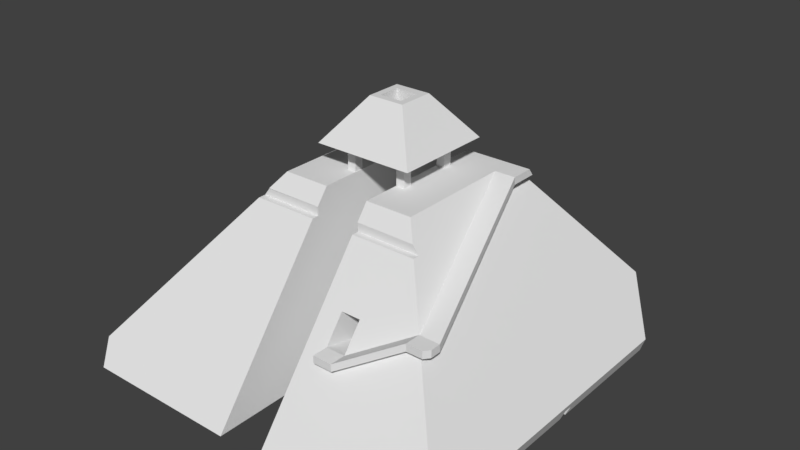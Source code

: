 # Source: pyramid_3.blend  (saved by Blender 2.77.0; exported with 4.5.12 LTS)
import bpy
from mathutils import Matrix  # noqa: F401  (used for matrix-valued properties, if any)

bpy.ops.wm.read_factory_settings(use_empty=True)
scene = bpy.context.scene
scene.name = 'Scene'

# ---- collections
col_collection_1 = bpy.data.collections.new('Collection 1'); scene.collection.children.link(col_collection_1)

# ---- node groups
ng_auto_smooth = bpy.data.node_groups.new('Auto Smooth', 'GeometryNodeTree')
_s = ng_auto_smooth.interface.new_socket(name='Geometry', in_out='OUTPUT', socket_type='NodeSocketGeometry')
_s = ng_auto_smooth.interface.new_socket(name='Geometry', in_out='INPUT', socket_type='NodeSocketGeometry')
_s = ng_auto_smooth.interface.new_socket(name='Angle', in_out='INPUT', socket_type='NodeSocketFloat')
_s.subtype = 'ANGLE'
_s.min_value = 0.0
_s.max_value = 3.142
ng_auto_smooth.is_modifier = True
_N = ng_auto_smooth.nodes; _L = ng_auto_smooth.links
n0 = _N.new('NodeGroupOutput'); n0.name = 'Group Output'; n0.location = (480, -100)
n1 = _N.new('NodeGroupInput'); n1.name = 'Group Input'; n1.location = (-420, -300)
n2 = _N.new('NodeGroupInput'); n2.name = 'Group Input.001'; n2.location = (-60, -100)
n3 = _N.new('GeometryNodeSetShadeSmooth'); n3.name = 'Set Shade Smooth'; n3.location = (120, -100)
n3.domain = 'EDGE'
n4 = _N.new('GeometryNodeSetShadeSmooth'); n4.name = 'Set Shade Smooth.001'; n4.location = (300, -100)
n5 = _N.new('GeometryNodeInputMeshEdgeAngle'); n5.name = 'Edge Angle'; n5.location = (-420, -220)
n6 = _N.new('GeometryNodeInputEdgeSmooth'); n6.name = 'Is Edge Smooth'; n6.location = (-60, -160)
n7 = _N.new('GeometryNodeInputShadeSmooth'); n7.name = 'Is Face Smooth'; n7.location = (-240, -340)
n8 = _N.new('FunctionNodeBooleanMath'); n8.name = 'Boolean Math'; n8.location = (-60, -220)
n9 = _N.new('FunctionNodeCompare'); n9.name = 'Compare'; n9.location = (-240, -180)
n9.operation = 'LESS_EQUAL'
_L.new(n5.outputs[0], n9.inputs[0])
_L.new(n4.outputs[0], n0.inputs[0])
_L.new(n1.outputs[1], n9.inputs[1])
_L.new(n9.outputs[0], n8.inputs[0])
_L.new(n7.outputs[0], n8.inputs[1])
_L.new(n2.outputs[0], n3.inputs[0])
_L.new(n6.outputs[0], n3.inputs[1])
_L.new(n3.outputs[0], n4.inputs[0])
_L.new(n8.outputs[0], n3.inputs[2])
n0.is_active_output = True

# ---- world
world_world = bpy.data.worlds.new('World'); scene.world = world_world
world_world.color = (0.05088, 0.05088, 0.05088)
world_world.use_sun_shadow = False
world_world.sun_shadow_jitter_overblur = 0.0
world_world.cycles.sampling_method = 'MANUAL'

# ---- meshes
me_plane_001 = bpy.data.meshes.new('Plane.001')
me_plane_001.from_pydata([(-0.6045, 0.6129, 2.515), (-0.604, -0.5956, 2.515), (0.6045, -0.595, 2.515), (0.6039, 0.6135, 2.515), (0.843, 0.8527, 2.2), (0.8437, -0.834, 2.2), (-0.8438, 0.852, 2.2), (-0.843, -0.8348, 2.2), (0.2171, -0.208, 3.026), (0.2169, 0.2261, 3.026), (-0.2172, 0.2259, 3.026), (-0.217, -0.2082, 3.026), (-0.2744, 0.8523, 2.2), (-0.2734, -0.8345, 2.2), (0.2731, 0.8524, 2.2), (0.274, -0.8343, 2.2), (0.2721, 2.526, -0.009184), (0.2749, -2.508, -0.009184), (-0.2753, 2.526, -0.009184), (-0.2725, -2.508, -0.009184), (-2.201, -2.509, -0.009184), (-2.317, -2.31, 0.2536), (2.228, -2.507, -0.009184), (2.334, -2.323, 0.2344), (2.332, 1.523, 0.2344), (1.329, 2.527, -0.009184), (2.226, 1.629, -0.009184), (1.922, 1.933, 0.7748), (-1.502, 2.526, -0.009184), (-2.203, 1.822, -0.009184), (-2.009, 2.016, 0.6626), (-2.319, 1.705, 0.2536), (0.2741, -0.9745, 1.908), (0.2741, -1.056, 1.908), (-0.2734, -0.9723, 1.908), (-0.2733, -1.056, 1.908), (-1.064, -0.9677, 1.908), (-1.064, -1.056, 1.908), (1.065, -0.9793, 1.908), (1.065, -1.055, 1.908), (0.2741, -0.9745, 2.012), (-0.2734, -0.9723, 2.012), (-0.9852, -0.9681, 2.012), (0.9888, -0.9789, 2.009), (0.5337, -0.9764, 2.012), (0.2741, -0.9766, 2.012), (-0.2733, -0.9768, 2.012), (-0.9852, -0.9771, 2.012), (0.1372, -0.132, 2.515), (0.1372, -0.132, 3.026), (-0.1387, -0.1305, 2.515), (-0.1387, -0.1305, 3.026), (0.1386, 0.1304, 2.515), (0.1386, 0.1304, 3.026), (-0.1373, 0.1319, 2.515), (-0.1373, 0.1319, 3.026), (0.2736, -0.04215, -0.009184), (-0.2739, -0.03994, -0.009184), (-2.202, -0.02914, -0.009184), (0.2736, -0.04215, 0.1172), (-0.2739, -0.03994, 0.1172), (-2.258, -0.02883, 0.1172), (2.282, -0.05364, 0.1172), (2.227, -0.05334, -0.009184), (0.2735, 0.05687, 0.1172), (-0.2739, 0.05909, 0.1172), (-2.202, 0.06989, -0.009184), (-2.258, 0.07019, 0.1172), (2.282, 0.04539, 0.1172), (0.2735, 0.05687, -0.009184), (-0.2739, 0.05909, -0.009184), (2.227, 0.04569, -0.009184), (0.5454, 2.507, 0.01703), (0.5223, -1.733, 1.014), (0.7802, 2.507, 0.01663), (0.7571, -1.733, 1.014), (0.7784, 2.178, 0.4515), (0.7583, -1.503, 1.317), (0.5436, 2.177, 0.4519), (0.5235, -1.503, 1.317), (1.449, -1.441, 1.394), (0.5212, -1.926, 1.014), (0.756, -1.926, 1.014), (1.448, -1.634, 1.394), (0.5212, -1.926, 0.9254), (0.756, -1.926, 0.9252), (1.448, -1.634, 1.305), (0.5223, -1.727, 0.9254), (0.7571, -1.728, 0.9252), (1.45, -1.436, 1.305), (1.697, -1.443, 1.394), (1.697, -1.437, 1.305), (0.8428, 0.583, 2.2), (0.8475, 0.5882, 2.113), (1.095, 0.5817, 2.2), (1.095, 0.5869, 2.113), (0.9079, 0.9186, 2.113), (1.097, 0.8502, 2.202), (1.097, 0.9173, 2.113), (1.697, -1.567, 1.394), (1.644, -1.635, 1.394), (1.644, -1.635, 1.38), (1.697, -1.567, 1.305), (1.644, -1.635, 1.305), (0.281, -0.3785, 2.173), (0.281, -0.3785, 2.528), (0.281, -0.2718, 2.173), (0.281, -0.2718, 2.528), (0.3878, -0.3785, 2.173), (0.3878, -0.3785, 2.528), (0.3878, -0.2718, 2.173), (0.3878, -0.2718, 2.528), (0.281, 0.2895, 2.173), (0.281, 0.2895, 2.528), (0.281, 0.3962, 2.173), (0.281, 0.3962, 2.528), (0.3878, 0.2895, 2.173), (0.3878, 0.2895, 2.528), (0.3878, 0.3962, 2.173), (0.3878, 0.3962, 2.528), (-0.3875, -0.3785, 2.173), (-0.3875, -0.3785, 2.528), (-0.3875, -0.2718, 2.173), (-0.3875, -0.2718, 2.528), (-0.2808, -0.3785, 2.173), (-0.2808, -0.3785, 2.528), (-0.2808, -0.2718, 2.173), (-0.2808, -0.2718, 2.528), (-0.3875, 0.2895, 2.173), (-0.3875, 0.2895, 2.528), (-0.3875, 0.3962, 2.173), (-0.3875, 0.3962, 2.528), (-0.2808, 0.2895, 2.173), (-0.2808, 0.2895, 2.528), (-0.2808, 0.3962, 2.173), (-0.2808, 0.3962, 2.528)], [], [(2, 1, 50, 48, 52, 3), (2, 8, 11, 1), (0, 10, 9, 3), (3, 9, 8, 2), (1, 11, 10, 0), (5, 4, 14, 15), (10, 11, 51, 55, 53, 9), (13, 7, 47, 46), (14, 4, 27, 25, 74, 76, 78, 16), (16, 25, 26, 71, 69), (13, 12, 6, 7), (16, 69, 64, 59, 56, 17, 33, 32, 40, 45, 15, 14), (18, 12, 13, 46, 41, 34, 35, 19, 57, 60, 65, 70), (21, 37, 36, 42, 47, 7, 6, 30, 31), (20, 21, 31, 29, 66, 67, 61, 58), (23, 39, 77, 75, 73, 33, 17, 22), (26, 24, 23, 22, 63, 62, 68, 71), (24, 26, 25, 27), (27, 4, 5, 43, 38, 39, 23, 24), (30, 6, 12, 18, 28), (28, 18, 70, 66, 29), (31, 30, 28, 29), (44, 40, 32, 38, 43), (41, 42, 36, 34), (42, 41, 46, 47), (40, 44, 45), (43, 5, 15, 45, 44), (37, 21, 20, 19, 35), (38, 32, 33, 39), (34, 36, 37, 35), (55, 54, 52, 53), (9, 53, 49, 51, 11, 8), (3, 52, 54, 50, 1, 0), (49, 48, 50, 51), (53, 52, 48, 49), (51, 50, 54, 55), (63, 22, 17, 56), (61, 60, 57, 58), (59, 62, 63, 56), (57, 19, 20, 58), (68, 64, 69, 71), (65, 67, 66, 70), (62, 59, 64, 68), (60, 61, 67, 65), (75, 74, 72, 73), (79, 78, 76, 77), (25, 16, 78, 72, 74), (73, 72, 78, 79), (77, 76, 74, 75), (39, 33, 73, 79, 77), (75, 82, 83, 80), (75, 73, 81, 82), (82, 85, 86, 83), (82, 81, 84, 85), (85, 88, 89, 86), (85, 84, 87, 88), (89, 91, 102, 103, 86), (86, 103, 101, 100, 83), (83, 100, 99, 90, 80), (90, 94, 92, 80), (89, 93, 95, 91), (94, 97, 4, 92), (93, 96, 98, 95), (98, 96, 4, 97), (90, 99, 102, 91), (91, 95, 94, 90), (94, 95, 98, 97), (73, 87, 84, 81), (101, 103, 102, 99, 100), (105, 107, 106, 104), (107, 111, 110, 106), (111, 109, 108, 110), (109, 105, 104, 108), (104, 106, 110, 108), (109, 111, 107, 105), (113, 115, 114, 112), (115, 119, 118, 114), (119, 117, 116, 118), (117, 113, 112, 116), (112, 114, 118, 116), (117, 119, 115, 113), (121, 123, 122, 120), (123, 127, 126, 122), (127, 125, 124, 126), (125, 121, 120, 124), (120, 122, 126, 124), (125, 127, 123, 121), (129, 131, 130, 128), (131, 135, 134, 130), (135, 133, 132, 134), (133, 129, 128, 132), (128, 130, 134, 132), (133, 135, 131, 129)])
_k = set([(0, 1), (0, 3), (0, 10), (1, 2), (1, 11), (2, 3), (2, 8), (3, 9), (4, 5), (4, 14), (4, 27), (5, 15), (5, 43), (6, 7), (6, 12), (6, 30), (7, 13), (7, 47), (8, 9), (8, 11), (9, 10), (10, 11), (12, 13), (12, 18), (13, 46), (14, 15), (14, 16), (15, 45), (16, 25), (16, 69), (17, 22), (17, 33), (17, 56), (18, 28), (18, 70), (19, 20), (19, 35), (19, 57), (20, 21), (20, 58), (21, 31), (21, 37), (22, 23), (22, 63), (23, 24), (23, 39), (24, 26), (24, 27), (25, 26), (25, 27), (26, 71), (28, 29), (28, 30), (29, 31), (29, 66), (30, 31), (32, 33), (32, 38), (32, 40), (33, 39), (34, 35), (34, 36), (34, 41), (35, 37), (36, 37), (36, 42), (38, 39), (38, 43), (40, 44), (40, 45), (41, 42), (41, 46), (42, 47), (43, 44), (44, 45), (46, 47), (48, 49), (48, 50), (48, 52), (49, 51), (49, 53), (50, 51), (50, 54), (51, 55), (52, 53), (52, 54), (53, 55), (54, 55), (56, 59), (56, 63), (57, 58), (57, 60), (58, 61), (59, 62), (59, 64), (60, 61), (60, 65), (61, 67), (62, 63), (62, 68), (64, 68), (64, 69), (65, 67), (65, 70), (66, 67), (66, 70), (68, 71), (69, 71)])
me_plane_001.attributes.new('sharp_edge', 'BOOLEAN', 'EDGE').data.foreach_set('value', [ (min(e.vertices), max(e.vertices)) in _k for e in me_plane_001.edges])
_uv = me_plane_001.uv_layers.new(name='UVMap')
_uv.uv.foreach_set('vector', [0.3418, 0.5291, 0.3418, 0.5291, 0.3418, 0.5291, 0.3418, 0.5291, 0.3418, 0.5291, 0.3418, 0.5291, 0.3418, 0.5291, 0.3418, 0.5291, 0.3418, 0.5291, 0.3418, 0.5291, 0.3418, 0.5291, 0.3418, 0.5291, 0.3418, 0.5291, 0.3418, 0.5291, 0.3418, 0.5291, 0.3418, 0.5291, 0.3418, 0.5291, 0.3418, 0.5291, 0.3418, 0.5291, 0.3418, 0.5291, 0.3418, 0.5291, 0.3418, 0.5291, 0.3418, 0.5291, 0.3418, 0.5291, 0.3418, 0.5291, 0.3418, 0.5291, 0.3418, 0.5291, 0.3418, 0.5291, 0.3418, 0.5291, 0.3418, 0.5291, 0.3418, 0.5291, 0.3418, 0.5291, 0.3418, 0.5291, 0.3418, 0.5291, 0.3418, 0.5291, 0.3418, 0.5291, 0.3418, 0.5291, 0.3418, 0.5291, 0.3418, 0.5291, 0.3418, 0.5291, 0.3418, 0.5291, 0.3418, 0.5291, 0.3418, 0.5291, 0.3418, 0.5291, 0.3418, 0.5291, 0.3418, 0.5291, 0.3418, 0.5291, 0.3418, 0.5291, 0.3418, 0.5291, 0.3418, 0.5291, 0.3418, 0.5291, 0.3418, 0.5291, 0.3418, 0.5291, 0.3418, 0.5291, 0.3418, 0.5291, 0.3418, 0.5291, 0.3418, 0.5291, 0.3418, 0.5291, 0.3418, 0.5291, 0.3418, 0.5291, 0.3418, 0.5291, 0.3418, 0.5291, 0.3418, 0.5291, 0.3418, 0.5291, 0.3418, 0.5291, 0.3418, 0.5291, 0.3418, 0.5291, 0.3418, 0.5291, 0.3418, 0.5291, 0.3418, 0.5291, 0.3418, 0.5291, 0.3418, 0.5291, 0.3418, 0.5291, 0.3418, 0.5291, 0.3418, 0.5291, 0.3418, 0.5291, 0.3418, 0.5291, 0.3418, 0.5291, 0.3418, 0.5291, 0.3418, 0.5291, 0.3418, 0.5291, 0.3418, 0.5291, 0.3418, 0.5291, 0.3418, 0.5291, 0.3418, 0.5291, 0.3418, 0.5291, 0.3418, 0.5291, 0.3418, 0.5291, 0.3418, 0.5291, 0.3418, 0.5291, 0.3418, 0.5291, 0.3418, 0.5291, 0.3418, 0.5291, 0.3418, 0.5291, 0.3418, 0.5291, 0.3418, 0.5291, 0.3418, 0.5291, 0.3418, 0.5291, 0.3418, 0.5291, 0.3418, 0.5291, 0.3418, 0.5291, 0.3418, 0.5291, 0.3418, 0.5291, 0.3418, 0.5291, 0.3418, 0.5291, 0.3418, 0.5291, 0.3418, 0.5291, 0.3418, 0.5291, 0.3418, 0.5291, 0.3418, 0.5291, 0.3418, 0.5291, 0.3418, 0.5291, 0.3418, 0.5291, 0.3418, 0.5291, 0.3418, 0.5291, 0.3418, 0.5291, 0.3418, 0.5291, 0.3418, 0.5291, 0.3418, 0.5291, 0.3418, 0.5291, 0.3418, 0.5291, 0.3418, 0.5291, 0.3418, 0.5291, 0.3418, 0.5291, 0.3418, 0.5291, 0.3418, 0.5291, 0.3418, 0.5291, 0.3418, 0.5291, 0.3418, 0.5291, 0.3418, 0.5291, 0.3418, 0.5291, 0.3418, 0.5291, 0.3418, 0.5291, 0.3418, 0.5291, 0.3418, 0.5291, 0.3418, 0.5291, 0.3418, 0.5291, 0.3418, 0.5291, 0.3418, 0.5291, 0.3418, 0.5291, 0.3418, 0.5291, 0.3418, 0.5291, 0.3418, 0.5291, 0.3418, 0.5291, 0.3418, 0.5291, 0.3418, 0.5291, 0.3418, 0.5291, 0.3418, 0.5291, 0.3418, 0.5291, 0.3418, 0.5291, 0.3418, 0.5291, 0.3418, 0.5291, 0.3418, 0.5291, 0.3418, 0.5291, 0.3418, 0.5291, 0.3418, 0.5291, 0.3418, 0.5291, 0.3418, 0.5291, 0.3418, 0.5291, 0.3418, 0.5291, 0.3418, 0.5291, 0.3418, 0.5291, 0.3418, 0.5291, 0.3418, 0.5291, 0.3418, 0.5291, 0.3418, 0.5291, 0.3418, 0.5291, 0.3418, 0.5291, 0.3418, 0.5291, 0.3418, 0.5291, 0.3418, 0.5291, 0.3418, 0.5291, 0.3418, 0.5291, 0.3418, 0.5291, 0.3418, 0.5291, 0.3418, 0.5291, 0.3418, 0.5291, 0.3418, 0.5291, 0.3418, 0.5291, 0.3418, 0.5291, 0.3418, 0.5291, 0.3418, 0.5291, 0.3418, 0.5291, 0.3418, 0.5291, 0.3418, 0.5291, 0.3418, 0.5291, 0.3418, 0.5291, 0.3418, 0.5291, 0.3418, 0.5291, 0.3418, 0.5291, 0.3418, 0.5291, 0.3418, 0.5291, 0.3418, 0.5291, 0.3418, 0.5291, 0.3418, 0.5291, 0.3418, 0.5291, 0.3418, 0.5291, 0.3418, 0.5291, 0.3418, 0.5291, 0.3418, 0.5291, 0.3418, 0.5291, 0.3418, 0.5291, 0.3418, 0.5291, 0.3418, 0.5291, 0.3418, 0.5291, 0.3418, 0.5291, 0.3418, 0.5291, 0.3418, 0.5291, 0.3418, 0.5291, 0.3418, 0.5291, 0.3418, 0.5291, 0.3418, 0.5291, 0.3418, 0.5291, 0.3418, 0.5291, 0.3418, 0.5291, 0.3418, 0.5291, 0.3418, 0.5291, 0.3418, 0.5291, 0.3418, 0.5291, 0.3418, 0.5291, 0.3418, 0.5291, 0.3418, 0.5291, 0.3418, 0.5291, 0.3418, 0.5291, 0.3418, 0.5291, 0.3418, 0.5291, 0.3418, 0.5291, 0.3418, 0.5291, 0.3418, 0.5291, 0.3418, 0.5291, 0.3418, 0.5291, 0.3418, 0.5291, 0.3418, 0.5291, 0.3418, 0.5291, 0.3418, 0.5291, 0.3418, 0.5291, 0.3418, 0.5291, 0.3418, 0.5291, 0.3418, 0.5291, 0.3418, 0.5291, 0.3418, 0.5291, 0.3418, 0.5291, 0.3418, 0.5291, 0.3418, 0.5291, 0.3418, 0.5291, 0.3418, 0.5291, 0.3418, 0.5291, 0.3418, 0.5291, 0.3418, 0.5291, 0.3418, 0.5291, 0.3418, 0.5291, 0.3418, 0.5291, 0.3418, 0.5291, 0.3418, 0.5291, 0.3418, 0.5291, 0.3418, 0.5291, 0.3418, 0.5291, 0.3418, 0.5291, 0.3418, 0.5291, 0.3418, 0.5291, 0.3418, 0.5291, 0.3418, 0.5291, 0.3418, 0.5291, 0.3418, 0.5291, 0.3418, 0.5291, 0.3418, 0.5291, 0.3418, 0.5291, 0.3418, 0.5291, 0.3418, 0.5291, 0.3418, 0.5291, 0.3418, 0.5291, 0.3418, 0.5291, 0.3418, 0.5291, 0.3418, 0.5291, 0.3418, 0.5291, 0.3418, 0.5291, 0.3418, 0.5291, 0.3418, 0.5291, 0.3418, 0.5291, 0.3418, 0.5291, 0.3418, 0.5291, 0.3418, 0.5291, 0.3418, 0.5291, 0.3418, 0.5291, 0.3418, 0.5291, 0.3418, 0.5291, 0.3418, 0.5291, 0.3418, 0.5291, 0.3418, 0.5291, 0.3418, 0.5291, 0.3418, 0.5291, 0.3418, 0.5291, 0.3418, 0.5291, 0.3418, 0.5291, 0.3418, 0.5291, 0.3418, 0.5291, 0.3418, 0.5291, 0.3418, 0.5291, 0.3418, 0.5291, 0.3418, 0.5291, 0.3418, 0.5291, 0.3418, 0.5291, 0.3418, 0.5291, 0.3418, 0.5291, 0.3418, 0.5291, 0.3418, 0.5291, 0.3418, 0.5291, 0.3418, 0.5291, 0.3418, 0.5291, 0.3418, 0.5291, 0.3418, 0.5291, 0.3418, 0.5291, 0.3418, 0.5291, 0.3418, 0.5291, 0.3418, 0.5291, 0.3418, 0.5291, 0.3418, 0.5291, 0.3418, 0.5291, 0.3418, 0.5291, 0.3418, 0.5291, 0.3418, 0.5291, 0.3418, 0.5291, 0.3418, 0.5291, 0.3418, 0.5291, 0.3418, 0.5291, 0.3418, 0.5291, 0.3418, 0.5291, 0.3418, 0.5291, 0.3418, 0.5291, 0.3418, 0.5291, 0.3418, 0.5291, 0.3418, 0.5291, 0.3418, 0.5291, 0.3418, 0.5291, 0.3418, 0.5291, 0.3418, 0.5291, 0.3391, 0.5281, 0.3391, 0.5281, 0.3391, 0.5281, 0.3391, 0.5281, 0.3391, 0.5281, 0.3391, 0.5281, 0.3391, 0.5281, 0.3391, 0.5281, 0.3391, 0.5281, 0.3391, 0.5281, 0.3391, 0.5281, 0.3391, 0.5281, 0.3391, 0.5281, 0.3391, 0.5281, 0.3391, 0.5281, 0.3391, 0.5281, 0.3391, 0.5281, 0.3391, 0.5281, 0.3391, 0.5281, 0.3391, 0.5281, 0.3391, 0.5281, 0.3391, 0.5281, 0.3391, 0.5281, 0.3391, 0.5281, 0.3391, 0.5281, 0.3391, 0.5281, 0.3391, 0.5281, 0.3391, 0.5281, 0.3391, 0.5281, 0.3391, 0.5281, 0.3391, 0.5281, 0.3391, 0.5281, 0.3391, 0.5281, 0.3391, 0.5281, 0.3391, 0.5281, 0.3391, 0.5281, 0.3391, 0.5281, 0.3391, 0.5281, 0.3391, 0.5281, 0.3391, 0.5281, 0.3391, 0.5281, 0.3391, 0.5281, 0.3391, 0.5281, 0.3391, 0.5281, 0.3391, 0.5281, 0.3391, 0.5281, 0.3391, 0.5281, 0.3391, 0.5281, 0.3391, 0.5281, 0.3391, 0.5281, 0.3391, 0.5281, 0.3391, 0.5281, 0.3391, 0.5281, 0.3391, 0.5281, 0.3391, 0.5281, 0.3391, 0.5281, 0.3391, 0.5281, 0.3391, 0.5281, 0.3391, 0.5281, 0.3391, 0.5281, 0.3391, 0.5281, 0.3391, 0.5281, 0.3391, 0.5281, 0.3391, 0.5281, 0.3391, 0.5281, 0.3391, 0.5281, 0.3391, 0.5281, 0.3391, 0.5281, 0.3391, 0.5281, 0.3391, 0.5281, 0.3391, 0.5281, 0.3391, 0.5281, 0.3391, 0.5281, 0.3391, 0.5281, 0.3391, 0.5281, 0.3391, 0.5281, 0.3391, 0.5281, 0.3391, 0.5281, 0.3391, 0.5281, 0.3391, 0.5281, 0.3391, 0.5281, 0.3391, 0.5281, 0.3391, 0.5281, 0.3391, 0.5281, 0.3391, 0.5281, 0.3391, 0.5281, 0.3391, 0.5281, 0.3391, 0.5281, 0.3391, 0.5281, 0.3391, 0.5281, 0.3391, 0.5281, 0.3391, 0.5281, 0.3391, 0.5281, 0.3391, 0.5281, 0.3391, 0.5281, 0.3391, 0.5281])
me_plane_001.use_remesh_preserve_volume = False
me_plane_001.use_remesh_preserve_attributes = False
me_plane_001.use_mirror_vertex_groups = False
me_plane_001.update()

# ---- objects
ob_pyramid = bpy.data.objects.new('Pyramid', me_plane_001)

# ---- transforms, parenting, visibility, modifiers, constraints
ob_pyramid.location = (0.0, 0.0, 0.0)
ob_pyramid.lineart.crease_threshold = 0.0
_m = ob_pyramid.modifiers.new('Auto Smooth', 'NODES')
_m.node_group = ng_auto_smooth
_gi = [s.identifier for s in ng_auto_smooth.interface.items_tree if s.item_type == 'SOCKET' and s.in_out == 'INPUT']
_m[_gi[1]] = 1.047  # Angle

# ---- collection membership
col_collection_1.objects.link(ob_pyramid)

# ---- scene / render settings (as saved in the file)
scene.frame_start = 1; scene.frame_end = 250; scene.frame_set(2)
scene.render.engine = 'BLENDER_EEVEE_NEXT'
scene.render.resolution_percentage = 50
scene.render.dither_intensity = 0.0
scene.cycles.use_denoising = False
scene.cycles.samples = 128
scene.cycles.sampling_pattern = 'TABULATED_SOBOL'
scene.cycles.light_sampling_threshold = 0.0
scene.cycles.use_adaptive_sampling = False
scene.cycles.use_light_tree = False
scene.cycles.blur_glossy = 0.0
scene.cycles.sample_clamp_indirect = 0.0
scene.view_settings.view_transform = 'Standard'
bpy.context.view_layer.update()

# ---- added for rendering (the .blend has no active camera and no usable light): camera, sun
cam_auto = bpy.data.cameras.new('AutoCamera')
cam_auto.lens = 50.0
cam_auto.sensor_width = 36.0
cam_auto.clip_end = 1000.0
ob_auto_camera = bpy.data.objects.new('AutoCamera', cam_auto)
scene.collection.objects.link(ob_auto_camera)
ob_auto_camera.location = (6.94516, -8.31654, 7.05875)
ob_auto_camera.rotation_euler = (1.09748, -7.21219e-08, 0.694738)
scene.camera = ob_auto_camera
light_auto_sun = bpy.data.lights.new('AutoSun', 'SUN')
light_auto_sun.energy = 3.0
light_auto_sun.angle = 0.0523599
ob_auto_sun = bpy.data.objects.new('AutoSun', light_auto_sun)
scene.collection.objects.link(ob_auto_sun)
ob_auto_sun.rotation_euler = (0.872665, 0.174533, 0.523599)
bpy.context.view_layer.update()
